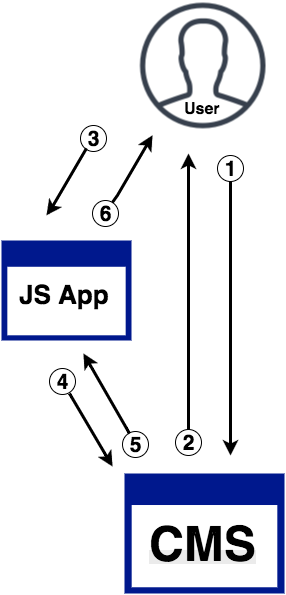

The diagram above was exported from draw.io. Its source (the exported page's mxGraphModel, read from the mxfile embedded in the PNG):
<mxGraphModel dx="1148" dy="715" grid="1" gridSize="10" guides="1" tooltips="1" connect="1" arrows="1" fold="1" page="1" pageScale="1" pageWidth="826" pageHeight="1169" background="#ffffff" math="0" shadow="0">
  <root>
    <mxCell id="0" />
    <mxCell id="1" parent="0" />
    <mxCell id="9" value="" style="group" parent="1" vertex="1" connectable="0">
      <mxGeometry x="185" y="530" width="160" height="120" as="geometry" />
    </mxCell>
    <mxCell id="2" value="" style="shadow=0;dashed=0;html=1;strokeColor=none;shape=mxgraph.mscae.enterprise.application_blank;fillColor=#00188D;" parent="9" vertex="1">
      <mxGeometry width="160" height="120" as="geometry" />
    </mxCell>
    <mxCell id="6" value="&lt;meta http-equiv=&quot;Content-Type&quot; content=&quot;text/html;charset=UTF-8&quot;&gt;&lt;b style=&quot;color: rgb(0, 0, 0); font-family: Helvetica; font-size: 12px; font-style: normal; font-variant: normal; letter-spacing: normal; line-height: 14.4px; orphans: auto; text-align: left; text-indent: 0px; text-transform: none; white-space: nowrap; widows: 1; word-spacing: 0px; -webkit-text-stroke-width: 0px; background-color: rgb(235, 235, 235);&quot;&gt;&lt;font style=&quot;font-size: 48px;&quot;&gt;CMS&lt;/font&gt;&lt;/b&gt;" style="text;html=1;" parent="9" vertex="1">
      <mxGeometry x="23" y="58" width="130" height="40" as="geometry" />
    </mxCell>
    <mxCell id="29" style="edgeStyle=none;rounded=0;html=1;startArrow=classic;startFill=1;endArrow=none;endFill=0;jettySize=auto;orthogonalLoop=1;strokeColor=#000000;strokeWidth=3;" parent="1" edge="1">
      <mxGeometry relative="1" as="geometry">
        <mxPoint x="190" y="490" as="targetPoint" />
        <mxPoint x="144" y="410" as="sourcePoint" />
      </mxGeometry>
    </mxCell>
    <mxCell id="31" style="edgeStyle=none;rounded=0;html=1;startArrow=classic;startFill=1;endArrow=none;endFill=0;jettySize=auto;orthogonalLoop=1;strokeColor=#000000;strokeWidth=3;rotation=180;flipV=1;" parent="1" edge="1">
      <mxGeometry x="87" y="171" as="geometry">
        <mxPoint x="147" y="271" as="targetPoint" />
        <mxPoint x="107" y="204" as="sourcePoint" />
        <Array as="points">
          <mxPoint x="112" y="211" />
        </Array>
      </mxGeometry>
    </mxCell>
    <mxCell id="32" value="" style="group" parent="1" vertex="1" connectable="0">
      <mxGeometry x="199" y="58" width="128" height="128" as="geometry" />
    </mxCell>
    <mxCell id="14" value="" style="group" parent="32" vertex="1" connectable="0">
      <mxGeometry width="128" height="128" as="geometry" />
    </mxCell>
    <mxCell id="10" value="" style="shape=image;html=1;verticalAlign=top;verticalLabelPosition=bottom;labelBackgroundColor=#ffffff;imageAspect=0;aspect=fixed;image=https://cdn4.iconfinder.com/data/icons/linecon/512/photo-128.png;fillColor=#004C99;" parent="14" vertex="1">
      <mxGeometry width="128" height="128" as="geometry" />
    </mxCell>
    <mxCell id="11" value="&lt;b&gt;&lt;font style=&quot;font-size: 16px&quot;&gt;User&lt;/font&gt;&lt;/b&gt;" style="text;html=1;resizable=0;points=[];autosize=1;align=left;verticalAlign=top;spacingTop=-4;" parent="14" vertex="1">
      <mxGeometry x="44" y="96" width="50" height="20" as="geometry" />
    </mxCell>
    <mxCell id="33" value="" style="group" parent="1" vertex="1" connectable="0">
      <mxGeometry x="62" y="297" width="130" height="100" as="geometry" />
    </mxCell>
    <mxCell id="8" value="" style="group" parent="33" vertex="1" connectable="0">
      <mxGeometry width="130" height="100" as="geometry" />
    </mxCell>
    <mxCell id="3" value="" style="shadow=0;dashed=0;html=1;strokeColor=none;shape=mxgraph.mscae.enterprise.application_blank;fillColor=#00188D;" parent="8" vertex="1">
      <mxGeometry width="130" height="100" as="geometry" />
    </mxCell>
    <mxCell id="4" value="&lt;b&gt;&lt;font style=&quot;font-size: 26px&quot;&gt;JS App&lt;/font&gt;&lt;/b&gt;&lt;div&gt;&lt;b&gt;&lt;font style=&quot;font-size: 17px&quot;&gt;&lt;br&gt;&lt;/font&gt;&lt;/b&gt;&lt;/div&gt;" style="text;html=1;resizable=0;points=[];autosize=1;align=left;verticalAlign=top;spacingTop=-4;" parent="8" vertex="1">
      <mxGeometry x="15.570093457943926" y="37.125" width="110" height="40" as="geometry" />
    </mxCell>
    <mxCell id="36" style="edgeStyle=none;rounded=0;html=1;startArrow=none;startFill=0;endArrow=classic;endFill=1;jettySize=auto;orthogonalLoop=1;strokeColor=#000000;strokeWidth=3;" edge="1" parent="1">
      <mxGeometry x="113" y="423" as="geometry">
        <mxPoint x="173" y="523" as="targetPoint" />
        <mxPoint x="130" y="450" as="sourcePoint" />
      </mxGeometry>
    </mxCell>
    <mxCell id="44" value="&lt;font style=&quot;font-size: 21px&quot;&gt;&lt;b&gt;3&lt;/b&gt;&lt;/font&gt;" style="ellipse;whiteSpace=wrap;html=1;rounded=1;strokeColor=#000000;fillColor=none;strokeWidth=1;fontStyle=1" vertex="1" parent="1">
      <mxGeometry x="141" y="182" width="26" height="26" as="geometry" />
    </mxCell>
    <mxCell id="45" style="edgeStyle=none;rounded=0;html=1;startArrow=classic;startFill=1;endArrow=none;endFill=0;jettySize=auto;orthogonalLoop=1;strokeColor=#000000;strokeWidth=3;rotation=180;flipV=1;" edge="1" parent="1">
      <mxGeometry x="153" y="158" as="geometry">
        <mxPoint x="173" y="191" as="targetPoint" />
        <mxPoint x="213" y="258" as="sourcePoint" />
        <Array as="points">
          <mxPoint x="178" y="198" />
        </Array>
      </mxGeometry>
    </mxCell>
    <mxCell id="46" value="&lt;font style=&quot;font-size: 21px&quot;&gt;&lt;b&gt;6&lt;/b&gt;&lt;/font&gt;" style="ellipse;whiteSpace=wrap;html=1;rounded=1;strokeColor=#000000;fillColor=none;strokeWidth=1;fontStyle=1;direction=south;" vertex="1" parent="1">
      <mxGeometry x="153" y="257" width="26" height="26" as="geometry" />
    </mxCell>
    <mxCell id="49" value="&lt;font style=&quot;font-size: 21px&quot;&gt;&lt;b&gt;4&lt;/b&gt;&lt;/font&gt;" style="ellipse;whiteSpace=wrap;html=1;rounded=1;strokeColor=#000000;fillColor=none;strokeWidth=1;fontStyle=1" vertex="1" parent="1">
      <mxGeometry x="110" y="425" width="26" height="26" as="geometry" />
    </mxCell>
    <mxCell id="50" value="&lt;font style=&quot;font-size: 21px&quot;&gt;&lt;b&gt;5&lt;/b&gt;&lt;/font&gt;" style="ellipse;whiteSpace=wrap;html=1;rounded=1;strokeColor=#000000;fillColor=none;strokeWidth=1;fontStyle=1" vertex="1" parent="1">
      <mxGeometry x="183" y="488" width="26" height="26" as="geometry" />
    </mxCell>
    <mxCell id="51" value="" style="group" vertex="1" connectable="0" parent="1">
      <mxGeometry x="236" y="486" width="26" height="26" as="geometry" />
    </mxCell>
    <mxCell id="21" style="edgeStyle=orthogonalEdgeStyle;rounded=0;html=1;jettySize=auto;orthogonalLoop=1;strokeWidth=3;strokeColor=#000000;startArrow=classic;startFill=1;rotation=4;endArrow=none;endFill=0;" parent="51" edge="1">
      <mxGeometry relative="1" as="geometry">
        <mxPoint x="13" as="targetPoint" />
        <mxPoint x="13" y="-276" as="sourcePoint" />
      </mxGeometry>
    </mxCell>
    <mxCell id="40" value="&lt;font style=&quot;font-size: 21px&quot;&gt;&lt;b&gt;2&lt;/b&gt;&lt;/font&gt;" style="ellipse;whiteSpace=wrap;html=1;rounded=1;strokeColor=#000000;fillColor=none;strokeWidth=1;fontStyle=1" vertex="1" parent="51">
      <mxGeometry width="26" height="26" as="geometry" />
    </mxCell>
    <mxCell id="52" value="" style="group" vertex="1" connectable="0" parent="1">
      <mxGeometry x="278" y="212" width="26" height="26" as="geometry" />
    </mxCell>
    <mxCell id="53" value="" style="group" vertex="1" connectable="0" parent="52">
      <mxGeometry width="26" height="26" as="geometry" />
    </mxCell>
    <mxCell id="34" style="edgeStyle=orthogonalEdgeStyle;rounded=0;html=1;jettySize=auto;orthogonalLoop=1;strokeWidth=3;strokeColor=#000000;startArrow=none;startFill=0;rotation=4;" edge="1" parent="53">
      <mxGeometry x="13" y="-4" as="geometry">
        <mxPoint x="13" y="300" as="targetPoint" />
        <mxPoint x="13" y="26" as="sourcePoint" />
      </mxGeometry>
    </mxCell>
    <mxCell id="39" value="&lt;font style=&quot;font-size: 21px&quot;&gt;&lt;b&gt;1&lt;/b&gt;&lt;/font&gt;" style="ellipse;whiteSpace=wrap;html=1;rounded=1;strokeColor=#000000;fillColor=none;strokeWidth=1;fontStyle=1" vertex="1" parent="53">
      <mxGeometry width="26" height="26" as="geometry" />
    </mxCell>
  </root>
</mxGraphModel>